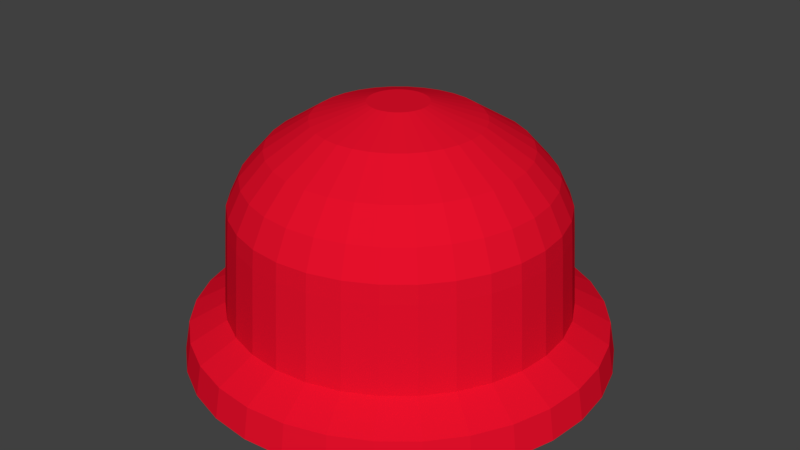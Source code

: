# Source: PoliceSiren.blend  (saved by Blender 2.78.0; exported with 4.5.12 LTS)
import bpy
from mathutils import Matrix  # noqa: F401  (used for matrix-valued properties, if any)

bpy.ops.wm.read_factory_settings(use_empty=True)
scene = bpy.context.scene
scene.name = 'Scene'

# ---- collections
col_collection_1 = bpy.data.collections.new('Collection 1'); scene.collection.children.link(col_collection_1)

# ---- materials (node trees are filled in below, after node groups)
mat_policesiren = bpy.data.materials.new('PoliceSiren')
mat_policesiren.alpha_threshold = 0.0
mat_policesiren.use_transparent_shadow = False
mat_policesiren.diffuse_color = (0.8, 0.005471, 0.02441, 1.0)
mat_policesiren.roughness = 0.5
mat_policesiren.line_color = (0.0, 0.0, 0.0, 1.0)

# ---- material node trees

# ---- world
world_world = bpy.data.worlds.new('World'); scene.world = world_world
world_world.color = (0.05088, 0.05088, 0.05088)
world_world.use_sun_shadow = False
world_world.sun_shadow_jitter_overblur = 0.0
world_world.cycles.sampling_method = 'MANUAL'

# ---- meshes
me_cylinder = bpy.data.meshes.new('Cylinder')
me_cylinder.from_pydata([(2.508e-07, 0.9936, -0.6667), (1.915e-07, 0.9667, 0.75), (0.1938, 0.9745, -0.6667), (0.1886, 0.9482, 0.75), (0.3802, 0.918, -0.6667), (0.37, 0.8931, 0.75), (0.552, 0.8261, -0.6667), (0.5371, 0.8038, 0.75), (0.7026, 0.7026, -0.6667), (0.6836, 0.6836, 0.75), (0.8261, 0.552, -0.6667), (0.8038, 0.5371, 0.75), (0.918, 0.3802, -0.6667), (0.8931, 0.37, 0.75), (0.9745, 0.1938, -0.6667), (0.9482, 0.1886, 0.75), (0.9936, 7.5e-08, -0.6667), (0.9667, 8.109e-08, 0.75), (0.9745, -0.1938, -0.6667), (0.9482, -0.1886, 0.75), (0.918, -0.3802, -0.6667), (0.8931, -0.37, 0.75), (0.8261, -0.552, -0.6667), (0.8038, -0.5371, 0.75), (0.7026, -0.7026, -0.6667), (0.6836, -0.6836, 0.75), (0.552, -0.8261, -0.6667), (0.5371, -0.8038, 0.75), (0.3802, -0.918, -0.6667), (0.37, -0.8931, 0.75), (0.1938, -0.9745, -0.6667), (0.1886, -0.9482, 0.75), (-3.243e-07, -0.9936, -0.6667), (-3.121e-07, -0.9667, 0.75), (-0.1938, -0.9745, -0.6667), (-0.1886, -0.9482, 0.75), (-0.3802, -0.918, -0.6667), (-0.37, -0.8931, 0.75), (-0.552, -0.8261, -0.6667), (-0.5371, -0.8038, 0.75), (-0.7026, -0.7026, -0.6667), (-0.6836, -0.6836, 0.75), (-0.8261, -0.552, -0.6667), (-0.8038, -0.5371, 0.75), (-0.918, -0.3802, -0.6667), (-0.8931, -0.37, 0.75), (-0.9745, -0.1938, -0.6667), (-0.9482, -0.1886, 0.75), (-0.9936, 9.596e-07, -0.6667), (-0.9667, 9.418e-07, 0.75), (-0.9745, 0.1938, -0.6667), (-0.9482, 0.1886, 0.75), (-0.918, 0.3802, -0.6667), (-0.8931, 0.37, 0.75), (-0.8261, 0.552, -0.6667), (-0.8038, 0.5371, 0.75), (-0.7026, 0.7026, -0.6667), (-0.6836, 0.6836, 0.75), (-0.552, 0.8261, -0.6667), (-0.5371, 0.8038, 0.75), (-0.3802, 0.918, -0.6667), (-0.37, 0.8931, 0.75), (-0.1938, 0.9745, -0.6667), (-0.1886, 0.9482, 0.75), (0.1555, 0.7818, 1.663), (1.678e-07, 0.7971, 1.663), (0.305, 0.7364, 1.663), (0.4428, 0.6627, 1.663), (0.5636, 0.5636, 1.663), (0.6627, 0.4428, 1.663), (0.7364, 0.305, 1.663), (0.7818, 0.1555, 1.663), (0.7971, 1.162e-07, 1.663), (0.7818, -0.1555, 1.663), (0.7364, -0.305, 1.663), (0.6627, -0.4428, 1.663), (0.5636, -0.5636, 1.663), (0.4428, -0.6627, 1.663), (0.305, -0.7364, 1.663), (0.1555, -0.7818, 1.663), (-2.351e-07, -0.7971, 1.663), (-0.1555, -0.7818, 1.663), (-0.305, -0.7364, 1.663), (-0.4428, -0.6627, 1.663), (-0.5636, -0.5636, 1.663), (-0.6627, -0.4428, 1.663), (-0.7364, -0.305, 1.663), (-0.7818, -0.1555, 1.663), (-0.7971, 8.267e-07, 1.663), (-0.7818, 0.1555, 1.663), (-0.7364, 0.305, 1.663), (-0.6627, 0.4428, 1.663), (-0.5636, 0.5636, 1.663), (-0.4428, 0.6627, 1.663), (-0.305, 0.7364, 1.663), (-0.1555, 0.7818, 1.663), (0.15, 0.7539, 5.638), (1.711e-07, 0.7686, 5.638), (0.2941, 0.7101, 5.638), (0.427, 0.6391, 5.638), (0.5435, 0.5435, 5.638), (0.6391, 0.427, 5.638), (0.7101, 0.2941, 5.638), (0.7539, 0.15, 5.638), (0.7686, 1.222e-07, 5.638), (0.7539, -0.15, 5.638), (0.7101, -0.2941, 5.638), (0.6391, -0.427, 5.638), (0.5435, -0.5435, 5.638), (0.427, -0.6391, 5.638), (0.2941, -0.7101, 5.638), (0.15, -0.7539, 5.638), (-2.225e-07, -0.7686, 5.638), (-0.15, -0.7539, 5.638), (-0.2941, -0.7101, 5.638), (-0.427, -0.6391, 5.638), (-0.5435, -0.5435, 5.638), (-0.6391, -0.427, 5.638), (-0.7101, -0.2941, 5.638), (-0.7539, -0.15, 5.638), (-0.7686, 8.073e-07, 5.638), (-0.7539, 0.15, 5.638), (-0.7101, 0.2941, 5.638), (-0.6391, 0.427, 5.638), (-0.5435, 0.5435, 5.638), (-0.427, 0.6391, 5.638), (-0.2941, 0.7101, 5.638), (-0.1499, 0.7539, 5.638), (0.1484, 0.7459, 6.486), (1.718e-07, 0.7605, 6.486), (0.291, 0.7026, 6.486), (0.4225, 0.6324, 6.486), (0.5378, 0.5378, 6.486), (0.6324, 0.4225, 6.486), (0.7026, 0.291, 6.486), (0.7459, 0.1484, 6.486), (0.7605, 1.241e-07, 6.486), (0.7459, -0.1484, 6.486), (0.7026, -0.291, 6.486), (0.6324, -0.4225, 6.486), (0.5378, -0.5378, 6.486), (0.4225, -0.6324, 6.486), (0.291, -0.7026, 6.486), (0.1484, -0.7459, 6.486), (-2.192e-07, -0.7605, 6.486), (-0.1484, -0.7459, 6.486), (-0.291, -0.7026, 6.486), (-0.4225, -0.6324, 6.486), (-0.5378, -0.5378, 6.486), (-0.6324, -0.4225, 6.486), (-0.7026, -0.291, 6.486), (-0.7459, -0.1484, 6.486), (-0.7605, 8.02e-07, 6.486), (-0.7459, 0.1484, 6.486), (-0.7026, 0.291, 6.486), (-0.6324, 0.4225, 6.486), (-0.5378, 0.5378, 6.486), (-0.4225, 0.6324, 6.486), (-0.291, 0.7026, 6.486), (-0.1484, 0.7459, 6.486), (0.1364, 0.6857, 7.745), (1.644e-07, 0.6992, 7.745), (0.2676, 0.6459, 7.745), (0.3884, 0.5813, 7.745), (0.4944, 0.4944, 7.745), (0.5813, 0.3884, 7.745), (0.6459, 0.2676, 7.745), (0.6857, 0.1364, 7.745), (0.6992, 1.389e-07, 7.745), (0.6857, -0.1364, 7.745), (0.6459, -0.2676, 7.745), (0.5813, -0.3884, 7.745), (0.4944, -0.4944, 7.745), (0.3884, -0.5813, 7.745), (0.2676, -0.6459, 7.745), (0.1364, -0.6857, 7.745), (-1.95e-07, -0.6992, 7.745), (-0.1364, -0.6857, 7.745), (-0.2676, -0.6459, 7.745), (-0.3884, -0.5813, 7.745), (-0.4944, -0.4944, 7.745), (-0.5813, -0.3884, 7.745), (-0.6459, -0.2676, 7.745), (-0.6857, -0.1364, 7.745), (-0.6992, 7.633e-07, 7.745), (-0.6857, 0.1364, 7.745), (-0.6459, 0.2676, 7.745), (-0.5813, 0.3884, 7.745), (-0.4944, 0.4944, 7.745), (-0.3884, 0.5813, 7.745), (-0.2676, 0.6459, 7.745), (-0.1364, 0.6857, 7.745), (0.1146, 0.5746, 8.978), (1.571e-07, 0.5858, 8.978), (0.2247, 0.5411, 8.978), (0.3262, 0.4869, 8.978), (0.4152, 0.4139, 8.978), (0.4882, 0.3249, 8.978), (0.5425, 0.2234, 8.978), (0.5759, 0.1132, 8.978), (0.5872, -0.001343, 8.978), (0.5759, -0.1159, 8.978), (0.5425, -0.2261, 8.978), (0.4882, -0.3276, 8.978), (0.4152, -0.4165, 8.978), (0.3262, -0.4896, 8.978), (0.2247, -0.5438, 8.978), (0.1146, -0.5772, 8.978), (-1.463e-07, -0.5885, 8.978), (-0.1146, -0.5772, 8.978), (-0.2247, -0.5438, 8.978), (-0.3262, -0.4896, 8.978), (-0.4152, -0.4165, 8.978), (-0.4882, -0.3276, 8.978), (-0.5425, -0.226, 8.978), (-0.5759, -0.1159, 8.978), (-0.5872, -0.001343, 8.978), (-0.5759, 0.1132, 8.978), (-0.5425, 0.2234, 8.978), (-0.4882, 0.3249, 8.978), (-0.4152, 0.4139, 8.978), (-0.3262, 0.4869, 8.978), (-0.2247, 0.5411, 8.978), (-0.1146, 0.5746, 8.978), (0.07493, 0.3673, 10.26), (1.445e-07, 0.3747, 10.26), (0.147, 0.3454, 10.26), (0.2134, 0.3099, 10.26), (0.2716, 0.2622, 10.26), (0.3193, 0.204, 10.26), (0.3548, 0.1376, 10.26), (0.3767, 0.06553, 10.26), (0.3841, -0.009403, 10.26), (0.3767, -0.08433, 10.26), (0.3548, -0.1564, 10.26), (0.3193, -0.2228, 10.26), (0.2716, -0.281, 10.26), (0.2134, -0.3287, 10.26), (0.147, -0.3642, 10.26), (0.07493, -0.3861, 10.26), (-5.648e-08, -0.3935, 10.26), (-0.07493, -0.3861, 10.26), (-0.147, -0.3642, 10.26), (-0.2134, -0.3287, 10.26), (-0.2716, -0.281, 10.26), (-0.3193, -0.2228, 10.26), (-0.3548, -0.1564, 10.26), (-0.3767, -0.08433, 10.26), (-0.3841, -0.009402, 10.26), (-0.3767, 0.06553, 10.26), (-0.3548, 0.1376, 10.26), (-0.3193, 0.204, 10.26), (-0.2716, 0.2622, 10.26), (-0.2134, 0.3099, 10.26), (-0.147, 0.3454, 10.26), (-0.07493, 0.3673, 10.26), (0.02672, 0.1236, 11.02), (1.185e-07, 0.1262, 11.02), (0.05241, 0.1158, 11.02), (0.07608, 0.1031, 11.02), (0.09684, 0.08609, 11.02), (0.1139, 0.06534, 11.02), (0.1265, 0.04166, 11.02), (0.1343, 0.01597, 11.02), (0.1369, -0.01075, 11.02), (0.1343, -0.03746, 11.02), (0.1265, -0.06315, 11.02), (0.1139, -0.08683, 11.02), (0.09684, -0.1076, 11.02), (0.07608, -0.1246, 11.02), (0.05241, -0.1373, 11.02), (0.02672, -0.1451, 11.02), (5.084e-08, -0.1477, 11.02), (-0.02672, -0.1451, 11.02), (-0.05241, -0.1373, 11.02), (-0.07608, -0.1246, 11.02), (-0.09684, -0.1076, 11.02), (-0.1139, -0.08683, 11.02), (-0.1265, -0.06315, 11.02), (-0.1343, -0.03746, 11.02), (-0.1369, -0.01075, 11.02), (-0.1343, 0.01597, 11.02), (-0.1265, 0.04166, 11.02), (-0.1139, 0.06534, 11.02), (-0.09684, 0.08609, 11.02), (-0.07608, 0.1031, 11.02), (-0.05241, 0.1158, 11.02), (-0.02672, 0.1236, 11.02)], [], [(0, 1, 3, 2), (2, 3, 5, 4), (4, 5, 7, 6), (6, 7, 9, 8), (8, 9, 11, 10), (10, 11, 13, 12), (12, 13, 15, 14), (14, 15, 17, 16), (16, 17, 19, 18), (18, 19, 21, 20), (20, 21, 23, 22), (22, 23, 25, 24), (24, 25, 27, 26), (26, 27, 29, 28), (28, 29, 31, 30), (30, 31, 33, 32), (32, 33, 35, 34), (34, 35, 37, 36), (36, 37, 39, 38), (38, 39, 41, 40), (40, 41, 43, 42), (42, 43, 45, 44), (44, 45, 47, 46), (46, 47, 49, 48), (48, 49, 51, 50), (50, 51, 53, 52), (52, 53, 55, 54), (54, 55, 57, 56), (56, 57, 59, 58), (58, 59, 61, 60), (47, 45, 86, 87), (60, 61, 63, 62), (62, 63, 1, 0), (0, 2, 4, 6, 8, 10, 12, 14, 16, 18, 20, 22, 24, 26, 28, 30, 32, 34, 36, 38, 40, 42, 44, 46, 48, 50, 52, 54, 56, 58, 60, 62), (91, 90, 122, 123), (3, 1, 65, 64), (1, 63, 95, 65), (21, 19, 73, 74), (39, 37, 82, 83), (57, 55, 91, 92), (13, 11, 69, 70), (31, 29, 78, 79), (49, 47, 87, 88), (5, 3, 64, 66), (23, 21, 74, 75), (41, 39, 83, 84), (59, 57, 92, 93), (15, 13, 70, 71), (33, 31, 79, 80), (51, 49, 88, 89), (7, 5, 66, 67), (25, 23, 75, 76), (43, 41, 84, 85), (61, 59, 93, 94), (17, 15, 71, 72), (35, 33, 80, 81), (53, 51, 89, 90), (9, 7, 67, 68), (27, 25, 76, 77), (45, 43, 85, 86), (63, 61, 94, 95), (19, 17, 72, 73), (37, 35, 81, 82), (55, 53, 90, 91), (11, 9, 68, 69), (29, 27, 77, 78), (99, 98, 130, 131), (78, 77, 109, 110), (64, 65, 97, 96), (92, 91, 123, 124), (79, 78, 110, 111), (66, 64, 96, 98), (93, 92, 124, 125), (80, 79, 111, 112), (67, 66, 98, 99), (94, 93, 125, 126), (81, 80, 112, 113), (68, 67, 99, 100), (95, 94, 126, 127), (82, 81, 113, 114), (69, 68, 100, 101), (65, 95, 127, 97), (83, 82, 114, 115), (70, 69, 101, 102), (84, 83, 115, 116), (71, 70, 102, 103), (85, 84, 116, 117), (72, 71, 103, 104), (86, 85, 117, 118), (73, 72, 104, 105), (87, 86, 118, 119), (74, 73, 105, 106), (88, 87, 119, 120), (75, 74, 106, 107), (89, 88, 120, 121), (76, 75, 107, 108), (90, 89, 121, 122), (77, 76, 108, 109), (134, 133, 165, 166), (126, 125, 157, 158), (113, 112, 144, 145), (100, 99, 131, 132), (127, 126, 158, 159), (114, 113, 145, 146), (101, 100, 132, 133), (97, 127, 159, 129), (115, 114, 146, 147), (102, 101, 133, 134), (116, 115, 147, 148), (103, 102, 134, 135), (117, 116, 148, 149), (104, 103, 135, 136), (118, 117, 149, 150), (105, 104, 136, 137), (119, 118, 150, 151), (106, 105, 137, 138), (120, 119, 151, 152), (107, 106, 138, 139), (121, 120, 152, 153), (108, 107, 139, 140), (122, 121, 153, 154), (109, 108, 140, 141), (123, 122, 154, 155), (110, 109, 141, 142), (96, 97, 129, 128), (124, 123, 155, 156), (111, 110, 142, 143), (98, 96, 128, 130), (125, 124, 156, 157), (112, 111, 143, 144), (169, 168, 200, 201), (148, 147, 179, 180), (135, 134, 166, 167), (149, 148, 180, 181), (136, 135, 167, 168), (150, 149, 181, 182), (137, 136, 168, 169), (151, 150, 182, 183), (138, 137, 169, 170), (152, 151, 183, 184), (139, 138, 170, 171), (153, 152, 184, 185), (140, 139, 171, 172), (154, 153, 185, 186), (141, 140, 172, 173), (155, 154, 186, 187), (142, 141, 173, 174), (128, 129, 161, 160), (156, 155, 187, 188), (143, 142, 174, 175), (130, 128, 160, 162), (157, 156, 188, 189), (144, 143, 175, 176), (131, 130, 162, 163), (158, 157, 189, 190), (145, 144, 176, 177), (132, 131, 163, 164), (159, 158, 190, 191), (146, 145, 177, 178), (133, 132, 164, 165), (129, 159, 191, 161), (147, 146, 178, 179), (204, 203, 235, 236), (183, 182, 214, 215), (170, 169, 201, 202), (184, 183, 215, 216), (171, 170, 202, 203), (185, 184, 216, 217), (172, 171, 203, 204), (186, 185, 217, 218), (173, 172, 204, 205), (187, 186, 218, 219), (174, 173, 205, 206), (160, 161, 193, 192), (188, 187, 219, 220), (175, 174, 206, 207), (162, 160, 192, 194), (189, 188, 220, 221), (176, 175, 207, 208), (163, 162, 194, 195), (190, 189, 221, 222), (177, 176, 208, 209), (164, 163, 195, 196), (191, 190, 222, 223), (178, 177, 209, 210), (165, 164, 196, 197), (161, 191, 223, 193), (179, 178, 210, 211), (166, 165, 197, 198), (180, 179, 211, 212), (167, 166, 198, 199), (181, 180, 212, 213), (168, 167, 199, 200), (182, 181, 213, 214), (239, 238, 270, 271), (218, 217, 249, 250), (205, 204, 236, 237), (219, 218, 250, 251), (206, 205, 237, 238), (192, 193, 225, 224), (220, 219, 251, 252), (207, 206, 238, 239), (194, 192, 224, 226), (221, 220, 252, 253), (208, 207, 239, 240), (195, 194, 226, 227), (222, 221, 253, 254), (209, 208, 240, 241), (196, 195, 227, 228), (223, 222, 254, 255), (210, 209, 241, 242), (197, 196, 228, 229), (193, 223, 255, 225), (211, 210, 242, 243), (198, 197, 229, 230), (212, 211, 243, 244), (199, 198, 230, 231), (213, 212, 244, 245), (200, 199, 231, 232), (214, 213, 245, 246), (201, 200, 232, 233), (215, 214, 246, 247), (202, 201, 233, 234), (216, 215, 247, 248), (203, 202, 234, 235), (217, 216, 248, 249), (256, 257, 287, 286, 285, 284, 283, 282, 281, 280, 279, 278, 277, 276, 275, 274, 273, 272, 271, 270, 269, 268, 267, 266, 265, 264, 263, 262, 261, 260, 259, 258), (226, 224, 256, 258), (253, 252, 284, 285), (240, 239, 271, 272), (227, 226, 258, 259), (254, 253, 285, 286), (241, 240, 272, 273), (228, 227, 259, 260), (255, 254, 286, 287), (242, 241, 273, 274), (229, 228, 260, 261), (225, 255, 287, 257), (243, 242, 274, 275), (230, 229, 261, 262), (244, 243, 275, 276), (231, 230, 262, 263), (245, 244, 276, 277), (232, 231, 263, 264), (246, 245, 277, 278), (233, 232, 264, 265), (247, 246, 278, 279), (234, 233, 265, 266), (248, 247, 279, 280), (235, 234, 266, 267), (249, 248, 280, 281), (236, 235, 267, 268), (250, 249, 281, 282), (237, 236, 268, 269), (251, 250, 282, 283), (238, 237, 269, 270), (224, 225, 257, 256), (252, 251, 283, 284)])
me_cylinder.materials.append(mat_policesiren)
me_cylinder.use_remesh_preserve_volume = False
me_cylinder.use_remesh_preserve_attributes = False
me_cylinder.use_mirror_vertex_groups = False
me_cylinder.update()

# ---- objects
ob_cylinder = bpy.data.objects.new('Cylinder', me_cylinder)

# ---- transforms, parenting, visibility, modifiers, constraints
ob_cylinder.location = (0.0, 0.0, 0.1)
ob_cylinder.scale = (1.0, 1.0, 0.1014)
ob_cylinder.lineart.crease_threshold = 0.0

# ---- collection membership
col_collection_1.objects.link(ob_cylinder)

# ---- scene / render settings (as saved in the file)
scene.frame_start = 1; scene.frame_end = 250; scene.frame_set(1)
scene.render.engine = 'BLENDER_EEVEE_NEXT'
scene.render.resolution_percentage = 50
scene.render.dither_intensity = 0.0
scene.cycles.use_denoising = False
scene.cycles.samples = 128
scene.cycles.sampling_pattern = 'TABULATED_SOBOL'
scene.cycles.light_sampling_threshold = 0.0
scene.cycles.use_adaptive_sampling = False
scene.cycles.use_light_tree = False
scene.cycles.blur_glossy = 0.0
scene.cycles.sample_clamp_indirect = 0.0
scene.view_settings.view_transform = 'Standard'
bpy.context.view_layer.update()

# ---- added for rendering (the .blend has no active camera and no usable light): camera, sun
cam_auto = bpy.data.cameras.new('AutoCamera')
cam_auto.lens = 50.0
cam_auto.sensor_width = 36.0
cam_auto.clip_end = 1000.0
ob_auto_camera = bpy.data.objects.new('AutoCamera', cam_auto)
scene.collection.objects.link(ob_auto_camera)
ob_auto_camera.location = (2.82185, -3.38622, 2.88237)
ob_auto_camera.rotation_euler = (1.09748, -7.21219e-08, 0.694738)
scene.camera = ob_auto_camera
light_auto_sun = bpy.data.lights.new('AutoSun', 'SUN')
light_auto_sun.energy = 3.0
light_auto_sun.angle = 0.0523599
ob_auto_sun = bpy.data.objects.new('AutoSun', light_auto_sun)
scene.collection.objects.link(ob_auto_sun)
ob_auto_sun.rotation_euler = (0.872665, 0.174533, 0.523599)
bpy.context.view_layer.update()

